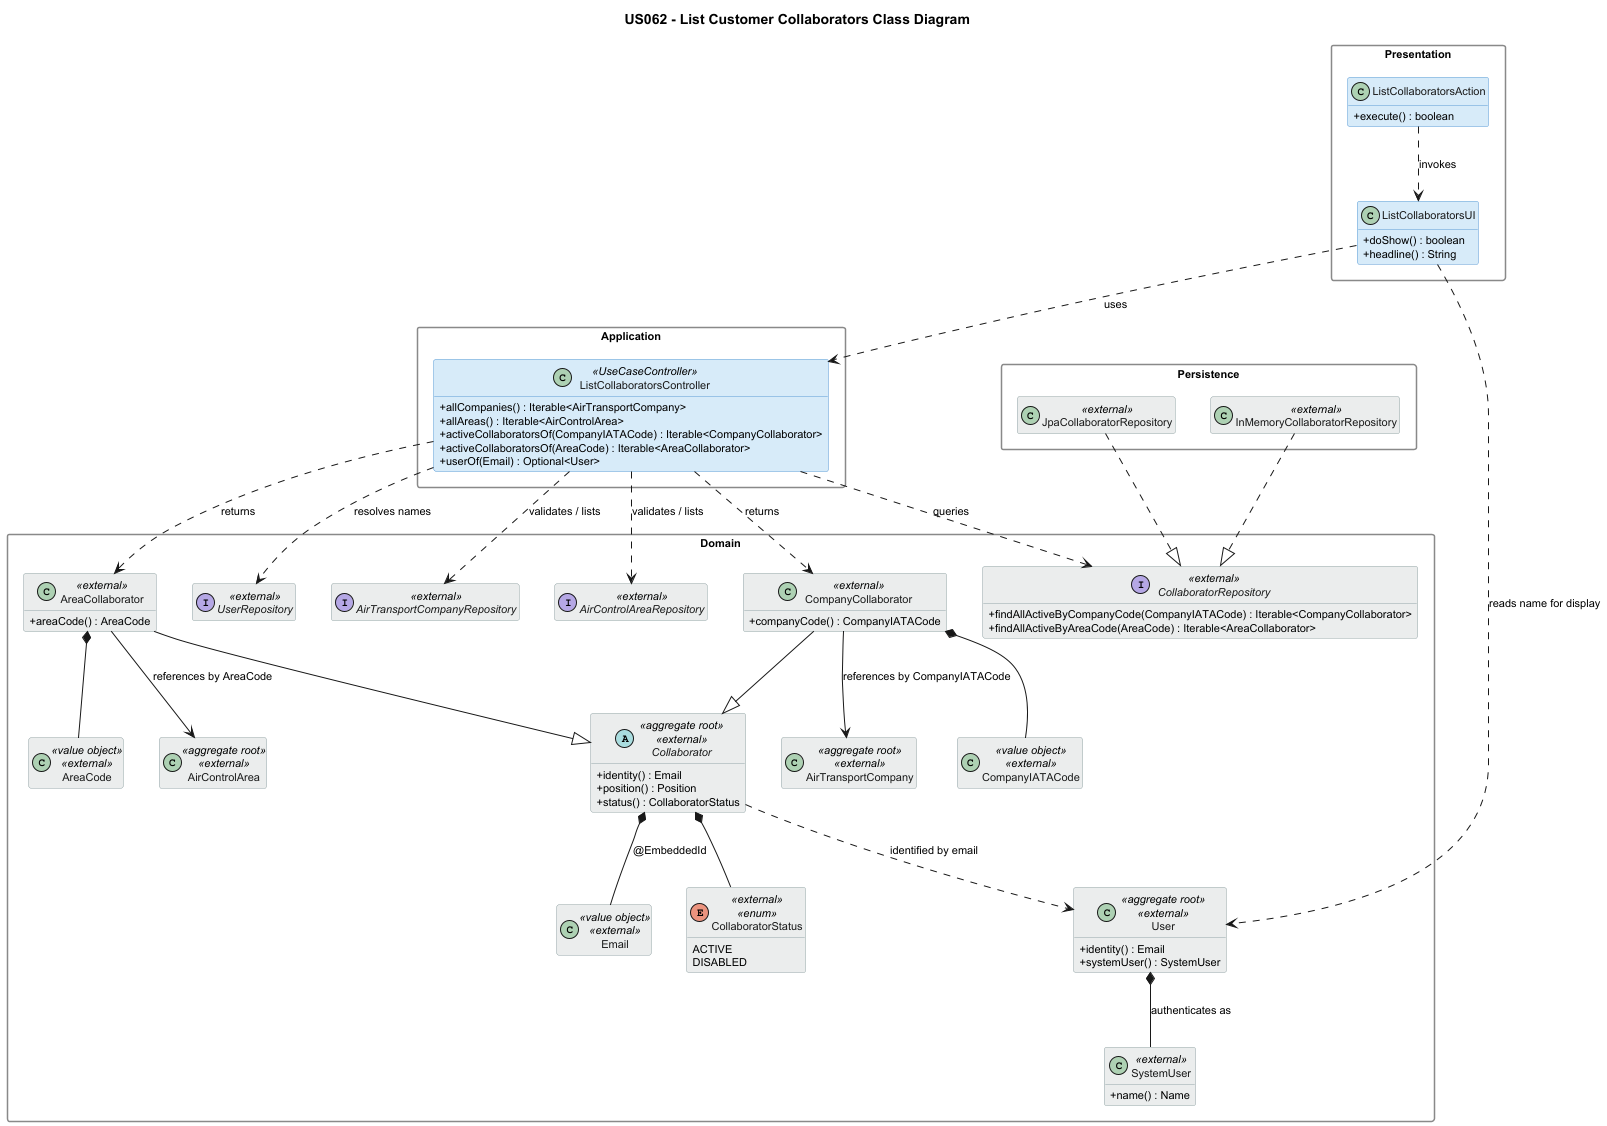

The diagram above was rendered by PlantUML. Its source (embedded in the PNG):
@startuml us062_class_diagram
title US062 - List Customer Collaborators Class Diagram

skinparam classAttributeIconSize 0
skinparam classBackgroundColor #D6EAF8
skinparam classBorderColor #5B9BD5
skinparam classFontColor #1A1A1A
skinparam packageStyle rectangle
skinparam packageBackgroundColor transparent
skinparam packageBorderColor #888888
skinparam defaultFontSize 11
hide empty members

skinparam class {
    BackgroundColor<<external>> #EAEDED
    BorderColor<<external>> #95A5A6
    FontColor<<external>> #1A1A1A
}

' ============================================
' PRESENTATION (aisafe.app.backoffice.console)
' ============================================
package "Presentation" {
    class ListCollaboratorsAction {
        + execute() : boolean
    }
    class ListCollaboratorsUI {
        + doShow() : boolean
        + headline() : String
    }
}

' ============================================
' APPLICATION (aisafe.core)
' ============================================
package "Application" {
    class ListCollaboratorsController <<UseCaseController>> {
        + allCompanies() : Iterable<AirTransportCompany>
        + allAreas() : Iterable<AirControlArea>
        + activeCollaboratorsOf(CompanyIATACode) : Iterable<CompanyCollaborator>
        + activeCollaboratorsOf(AreaCode) : Iterable<AreaCollaborator>
        + userOf(Email) : Optional<User>
    }
}

' ============================================
' DOMAIN (aisafe.core) - all reused from US061
' ============================================
package "Domain" {

    abstract class Collaborator <<aggregate root>><<external>> {
        + identity() : Email
        + position() : Position
        + status() : CollaboratorStatus
    }
    class CompanyCollaborator <<external>> {
        + companyCode() : CompanyIATACode
    }
    class AreaCollaborator <<external>> {
        + areaCode() : AreaCode
    }
    enum CollaboratorStatus <<external>><<enum>> {
        ACTIVE
        DISABLED
    }
    interface CollaboratorRepository <<external>> {
        + findAllActiveByCompanyCode(CompanyIATACode) : Iterable<CompanyCollaborator>
        + findAllActiveByAreaCode(AreaCode) : Iterable<AreaCollaborator>
    }

    class User <<aggregate root>><<external>> {
        + identity() : Email
        + systemUser() : SystemUser
    }
    class SystemUser <<external>> {
        + name() : Name
    }
    class Email <<value object>><<external>>
    class CompanyIATACode <<value object>><<external>>
    class AreaCode <<value object>><<external>>
    class AirTransportCompany <<aggregate root>><<external>>
    class AirControlArea <<aggregate root>><<external>>
    interface UserRepository <<external>>
    interface AirTransportCompanyRepository <<external>>
    interface AirControlAreaRepository <<external>>
}

' ============================================
' PERSISTENCE (aisafe.persistence.impl) - reused from US061
' ============================================
package "Persistence" {
    class InMemoryCollaboratorRepository <<external>>
    class JpaCollaboratorRepository <<external>>
}

' ============================================
' Relationships
' ============================================

' Presentation wiring
ListCollaboratorsAction ..> ListCollaboratorsUI : invokes
ListCollaboratorsUI ..> ListCollaboratorsController : uses
ListCollaboratorsUI ..> User : reads name for display

' Controller dependencies (constructor injection)
ListCollaboratorsController ..> CollaboratorRepository : queries
ListCollaboratorsController ..> UserRepository : resolves names
ListCollaboratorsController ..> AirTransportCompanyRepository : validates / lists
ListCollaboratorsController ..> AirControlAreaRepository : validates / lists
ListCollaboratorsController ..> CompanyCollaborator : returns
ListCollaboratorsController ..> AreaCollaborator : returns

' Inheritance
CompanyCollaborator --|> Collaborator
AreaCollaborator --|> Collaborator

' Aggregate composition
Collaborator *-- Email : @EmbeddedId
Collaborator *-- CollaboratorStatus
CompanyCollaborator *-- CompanyIATACode
AreaCollaborator *-- AreaCode

' Cross-aggregate references
Collaborator ..> User : identified by email
CompanyCollaborator --> AirTransportCompany : references by CompanyIATACode
AreaCollaborator --> AirControlArea : references by AreaCode
User *-- SystemUser : authenticates as

' Persistence
InMemoryCollaboratorRepository ..|> CollaboratorRepository
JpaCollaboratorRepository ..|> CollaboratorRepository

@enduml